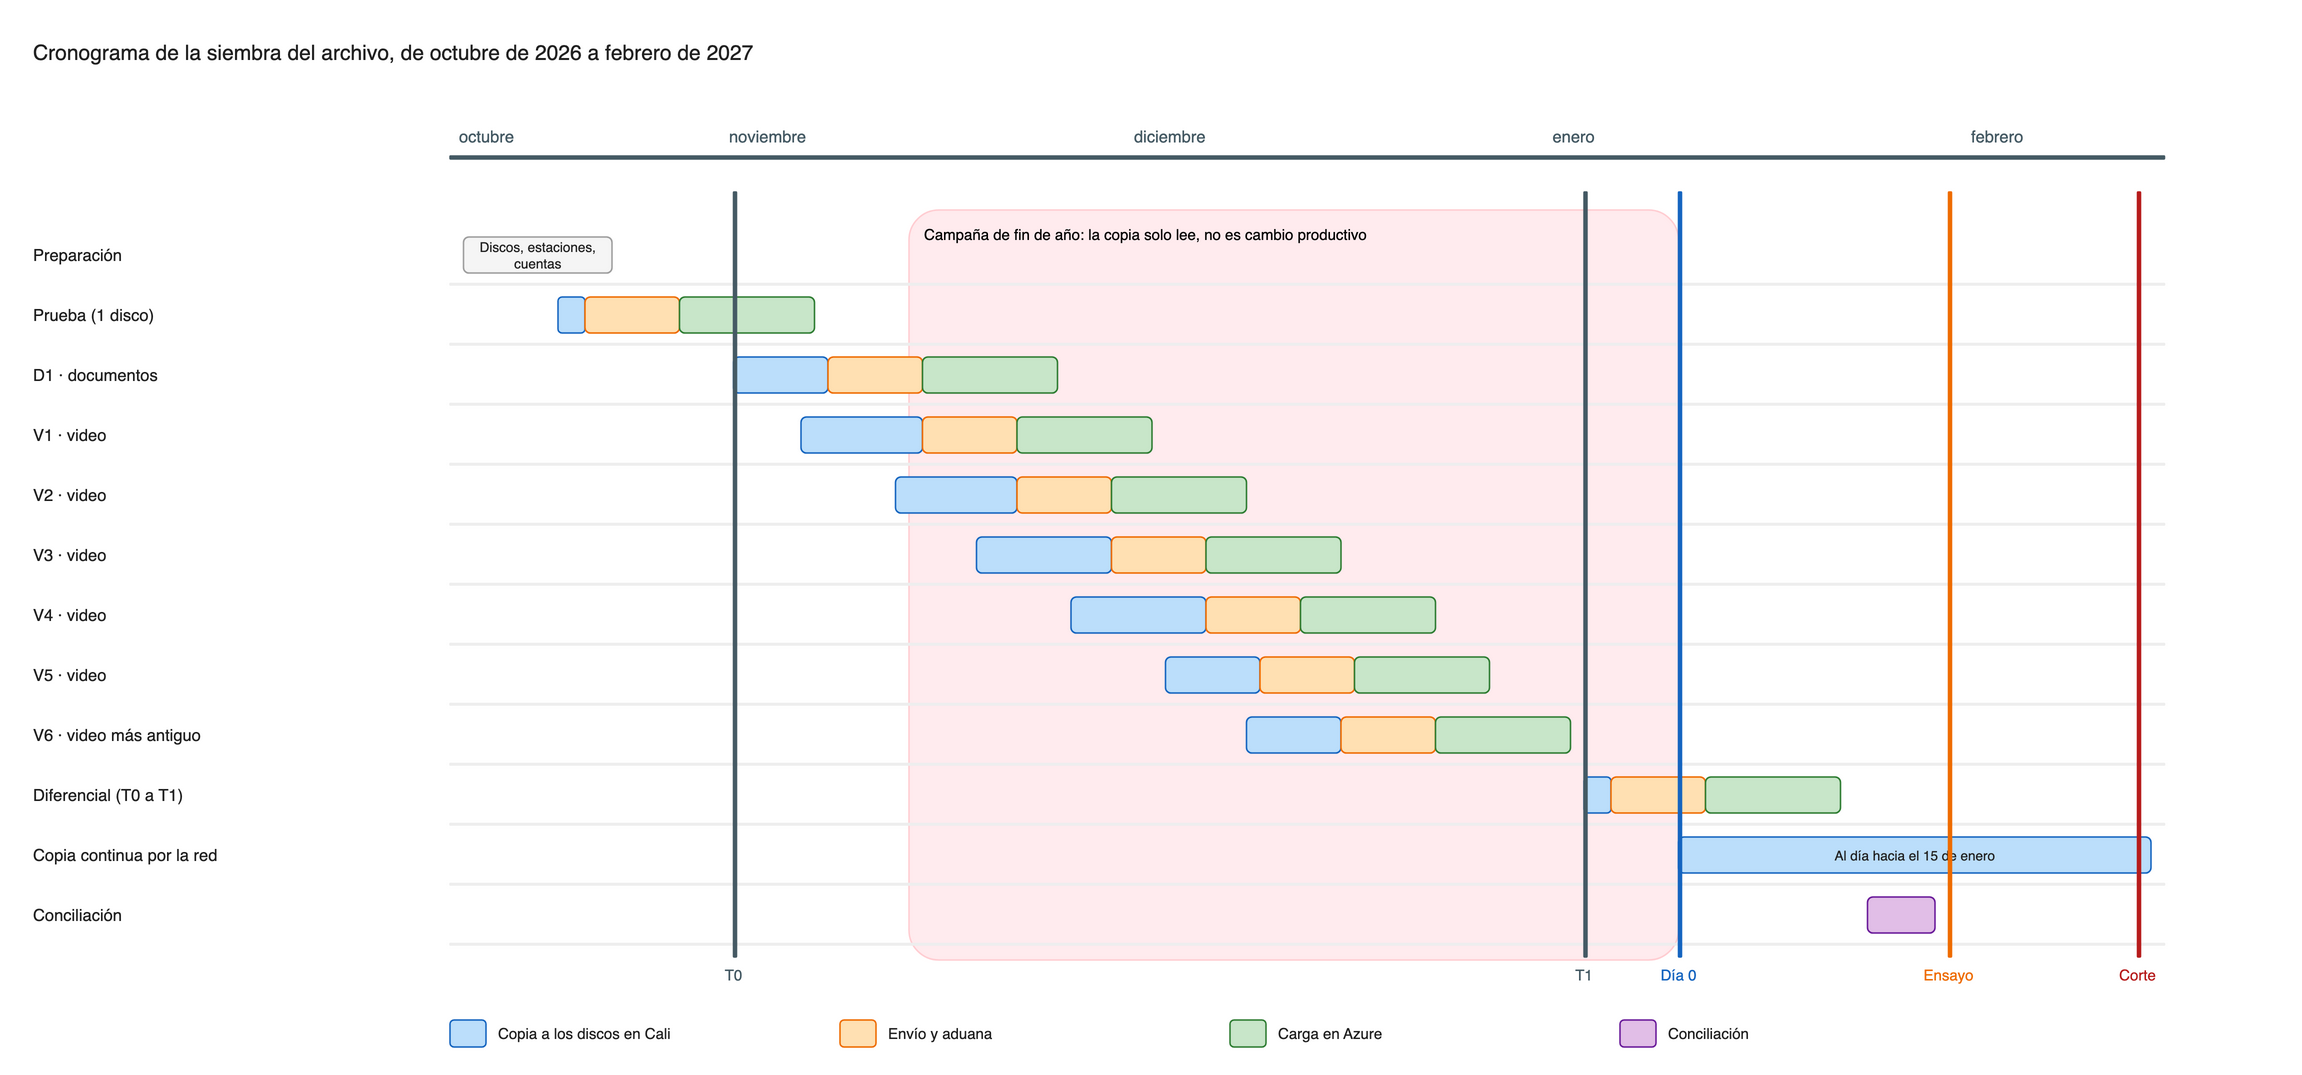

The diagram above was exported from draw.io. Its source (the exported page's mxGraphModel, read from the mxfile embedded in the PNG):
<mxGraphModel adaptiveColors="auto" grid="0" page="0">
  <root>
    <mxCell id="0" />
    <mxCell id="1" parent="0" />
    <mxCell id="t1" value="Cronograma de la siembra del archivo, de octubre de 2026 a febrero de 2027" style="text;html=1;whiteSpace=wrap;align=left;verticalAlign=middle;fontSize=14;fontColor=#212121;fillColor=none;" vertex="1" parent="1">
      <mxGeometry x="20" y="-20" width="1500" height="30" as="geometry" />
    </mxCell>
    <mxCell id="z2" value="Campaña de fin de año: la copia solo lee, no es cambio productivo" style="rounded=1;arcSize=4;whiteSpace=wrap;html=1;fillColor=#FFEBEE;strokeColor=#FFCDD2;verticalAlign=top;align=left;spacingLeft=8;spacingTop=4;fontSize=10;" vertex="1" parent="1">
      <mxGeometry x="606" y="100" width="513" height="500" as="geometry" />
    </mxCell>
    <mxCell id="b3" value="" style="rounded=1;whiteSpace=wrap;html=1;fillColor=#455A64;strokeColor=#455A64;fontSize=11;fontColor=#212121;" vertex="1" parent="1">
      <mxGeometry x="300" y="40" width="0" height="0" as="geometry" />
    </mxCell>
    <mxCell id="t4" value="octubre" style="text;html=1;whiteSpace=wrap;align=left;verticalAlign=middle;fontSize=11;fontColor=#455A64;fillColor=none;" vertex="1" parent="1">
      <mxGeometry x="304" y="40" width="120" height="22" as="geometry" />
    </mxCell>
    <mxCell id="b5" value="" style="rounded=1;whiteSpace=wrap;html=1;fillColor=#455A64;strokeColor=#455A64;fontSize=11;fontColor=#212121;" vertex="1" parent="1">
      <mxGeometry x="480" y="40" width="6" height="0" as="geometry" />
    </mxCell>
    <mxCell id="t6" value="noviembre" style="text;html=1;whiteSpace=wrap;align=left;verticalAlign=middle;fontSize=11;fontColor=#455A64;fillColor=none;" vertex="1" parent="1">
      <mxGeometry x="484" y="40" width="120" height="22" as="geometry" />
    </mxCell>
    <mxCell id="b7" value="" style="rounded=1;whiteSpace=wrap;html=1;fillColor=#455A64;strokeColor=#455A64;fontSize=11;fontColor=#212121;" vertex="1" parent="1">
      <mxGeometry x="750" y="40" width="6" height="0" as="geometry" />
    </mxCell>
    <mxCell id="t8" value="diciembre" style="text;html=1;whiteSpace=wrap;align=left;verticalAlign=middle;fontSize=11;fontColor=#455A64;fillColor=none;" vertex="1" parent="1">
      <mxGeometry x="754" y="40" width="120" height="22" as="geometry" />
    </mxCell>
    <mxCell id="b9" value="" style="rounded=1;whiteSpace=wrap;html=1;fillColor=#455A64;strokeColor=#455A64;fontSize=11;fontColor=#212121;" vertex="1" parent="1">
      <mxGeometry x="1029" y="40" width="6" height="0" as="geometry" />
    </mxCell>
    <mxCell id="t10" value="enero" style="text;html=1;whiteSpace=wrap;align=left;verticalAlign=middle;fontSize=11;fontColor=#455A64;fillColor=none;" vertex="1" parent="1">
      <mxGeometry x="1033" y="40" width="120" height="22" as="geometry" />
    </mxCell>
    <mxCell id="b11" value="" style="rounded=1;whiteSpace=wrap;html=1;fillColor=#455A64;strokeColor=#455A64;fontSize=11;fontColor=#212121;" vertex="1" parent="1">
      <mxGeometry x="1308" y="40" width="6" height="0" as="geometry" />
    </mxCell>
    <mxCell id="t12" value="febrero" style="text;html=1;whiteSpace=wrap;align=left;verticalAlign=middle;fontSize=11;fontColor=#455A64;fillColor=none;" vertex="1" parent="1">
      <mxGeometry x="1312" y="40" width="120" height="22" as="geometry" />
    </mxCell>
    <mxCell id="b13" value="" style="rounded=1;whiteSpace=wrap;html=1;fillColor=#455A64;strokeColor=#455A64;fontSize=11;fontColor=#212121;" vertex="1" parent="1">
      <mxGeometry x="300" y="64" width="1143" height="2" as="geometry" />
    </mxCell>
    <mxCell id="t14" value="Preparación" style="text;html=1;whiteSpace=wrap;align=left;verticalAlign=middle;fontSize=11;fontColor=#212121;fillColor=none;" vertex="1" parent="1">
      <mxGeometry x="20" y="110" width="270" height="40" as="geometry" />
    </mxCell>
    <mxCell id="b15" value="" style="rounded=1;whiteSpace=wrap;html=1;fillColor=#EEEEEE;strokeColor=#EEEEEE;fontSize=11;fontColor=#212121;" vertex="1" parent="1">
      <mxGeometry x="300" y="149" width="1143" height="1" as="geometry" />
    </mxCell>
    <mxCell id="t16" value="Prueba (1 disco)" style="text;html=1;whiteSpace=wrap;align=left;verticalAlign=middle;fontSize=11;fontColor=#212121;fillColor=none;" vertex="1" parent="1">
      <mxGeometry x="20" y="150" width="270" height="40" as="geometry" />
    </mxCell>
    <mxCell id="b17" value="" style="rounded=1;whiteSpace=wrap;html=1;fillColor=#EEEEEE;strokeColor=#EEEEEE;fontSize=11;fontColor=#212121;" vertex="1" parent="1">
      <mxGeometry x="300" y="189" width="1143" height="1" as="geometry" />
    </mxCell>
    <mxCell id="t18" value="D1 · documentos" style="text;html=1;whiteSpace=wrap;align=left;verticalAlign=middle;fontSize=11;fontColor=#212121;fillColor=none;" vertex="1" parent="1">
      <mxGeometry x="20" y="190" width="270" height="40" as="geometry" />
    </mxCell>
    <mxCell id="b19" value="" style="rounded=1;whiteSpace=wrap;html=1;fillColor=#EEEEEE;strokeColor=#EEEEEE;fontSize=11;fontColor=#212121;" vertex="1" parent="1">
      <mxGeometry x="300" y="229" width="1143" height="1" as="geometry" />
    </mxCell>
    <mxCell id="t20" value="V1 · video" style="text;html=1;whiteSpace=wrap;align=left;verticalAlign=middle;fontSize=11;fontColor=#212121;fillColor=none;" vertex="1" parent="1">
      <mxGeometry x="20" y="230" width="270" height="40" as="geometry" />
    </mxCell>
    <mxCell id="b21" value="" style="rounded=1;whiteSpace=wrap;html=1;fillColor=#EEEEEE;strokeColor=#EEEEEE;fontSize=11;fontColor=#212121;" vertex="1" parent="1">
      <mxGeometry x="300" y="269" width="1143" height="1" as="geometry" />
    </mxCell>
    <mxCell id="t22" value="V2 · video" style="text;html=1;whiteSpace=wrap;align=left;verticalAlign=middle;fontSize=11;fontColor=#212121;fillColor=none;" vertex="1" parent="1">
      <mxGeometry x="20" y="270" width="270" height="40" as="geometry" />
    </mxCell>
    <mxCell id="b23" value="" style="rounded=1;whiteSpace=wrap;html=1;fillColor=#EEEEEE;strokeColor=#EEEEEE;fontSize=11;fontColor=#212121;" vertex="1" parent="1">
      <mxGeometry x="300" y="309" width="1143" height="1" as="geometry" />
    </mxCell>
    <mxCell id="t24" value="V3 · video" style="text;html=1;whiteSpace=wrap;align=left;verticalAlign=middle;fontSize=11;fontColor=#212121;fillColor=none;" vertex="1" parent="1">
      <mxGeometry x="20" y="310" width="270" height="40" as="geometry" />
    </mxCell>
    <mxCell id="b25" value="" style="rounded=1;whiteSpace=wrap;html=1;fillColor=#EEEEEE;strokeColor=#EEEEEE;fontSize=11;fontColor=#212121;" vertex="1" parent="1">
      <mxGeometry x="300" y="349" width="1143" height="1" as="geometry" />
    </mxCell>
    <mxCell id="t26" value="V4 · video" style="text;html=1;whiteSpace=wrap;align=left;verticalAlign=middle;fontSize=11;fontColor=#212121;fillColor=none;" vertex="1" parent="1">
      <mxGeometry x="20" y="350" width="270" height="40" as="geometry" />
    </mxCell>
    <mxCell id="b27" value="" style="rounded=1;whiteSpace=wrap;html=1;fillColor=#EEEEEE;strokeColor=#EEEEEE;fontSize=11;fontColor=#212121;" vertex="1" parent="1">
      <mxGeometry x="300" y="389" width="1143" height="1" as="geometry" />
    </mxCell>
    <mxCell id="t28" value="V5 · video" style="text;html=1;whiteSpace=wrap;align=left;verticalAlign=middle;fontSize=11;fontColor=#212121;fillColor=none;" vertex="1" parent="1">
      <mxGeometry x="20" y="390" width="270" height="40" as="geometry" />
    </mxCell>
    <mxCell id="b29" value="" style="rounded=1;whiteSpace=wrap;html=1;fillColor=#EEEEEE;strokeColor=#EEEEEE;fontSize=11;fontColor=#212121;" vertex="1" parent="1">
      <mxGeometry x="300" y="429" width="1143" height="1" as="geometry" />
    </mxCell>
    <mxCell id="t30" value="V6 · video más antiguo" style="text;html=1;whiteSpace=wrap;align=left;verticalAlign=middle;fontSize=11;fontColor=#212121;fillColor=none;" vertex="1" parent="1">
      <mxGeometry x="20" y="430" width="270" height="40" as="geometry" />
    </mxCell>
    <mxCell id="b31" value="" style="rounded=1;whiteSpace=wrap;html=1;fillColor=#EEEEEE;strokeColor=#EEEEEE;fontSize=11;fontColor=#212121;" vertex="1" parent="1">
      <mxGeometry x="300" y="469" width="1143" height="1" as="geometry" />
    </mxCell>
    <mxCell id="t32" value="Diferencial (T0 a T1)" style="text;html=1;whiteSpace=wrap;align=left;verticalAlign=middle;fontSize=11;fontColor=#212121;fillColor=none;" vertex="1" parent="1">
      <mxGeometry x="20" y="470" width="270" height="40" as="geometry" />
    </mxCell>
    <mxCell id="b33" value="" style="rounded=1;whiteSpace=wrap;html=1;fillColor=#EEEEEE;strokeColor=#EEEEEE;fontSize=11;fontColor=#212121;" vertex="1" parent="1">
      <mxGeometry x="300" y="509" width="1143" height="1" as="geometry" />
    </mxCell>
    <mxCell id="t34" value="Copia continua por la red" style="text;html=1;whiteSpace=wrap;align=left;verticalAlign=middle;fontSize=11;fontColor=#212121;fillColor=none;" vertex="1" parent="1">
      <mxGeometry x="20" y="510" width="270" height="40" as="geometry" />
    </mxCell>
    <mxCell id="b35" value="" style="rounded=1;whiteSpace=wrap;html=1;fillColor=#EEEEEE;strokeColor=#EEEEEE;fontSize=11;fontColor=#212121;" vertex="1" parent="1">
      <mxGeometry x="300" y="549" width="1143" height="1" as="geometry" />
    </mxCell>
    <mxCell id="t36" value="Conciliación" style="text;html=1;whiteSpace=wrap;align=left;verticalAlign=middle;fontSize=11;fontColor=#212121;fillColor=none;" vertex="1" parent="1">
      <mxGeometry x="20" y="550" width="270" height="40" as="geometry" />
    </mxCell>
    <mxCell id="b37" value="" style="rounded=1;whiteSpace=wrap;html=1;fillColor=#EEEEEE;strokeColor=#EEEEEE;fontSize=11;fontColor=#212121;" vertex="1" parent="1">
      <mxGeometry x="300" y="589" width="1143" height="1" as="geometry" />
    </mxCell>
    <mxCell id="b38" value="Discos, estaciones, cuentas" style="rounded=1;whiteSpace=wrap;html=1;fillColor=#F5F5F5;strokeColor=#9E9E9E;fontSize=9;fontColor=#212121;" vertex="1" parent="1">
      <mxGeometry x="309" y="118" width="99" height="24" as="geometry" />
    </mxCell>
    <mxCell id="b39" value="" style="rounded=1;whiteSpace=wrap;html=1;fillColor=#BBDEFB;strokeColor=#1565C0;fontSize=9;fontColor=#212121;" vertex="1" parent="1">
      <mxGeometry x="372" y="158" width="18" height="24" as="geometry" />
    </mxCell>
    <mxCell id="b40" value="" style="rounded=1;whiteSpace=wrap;html=1;fillColor=#FFE0B2;strokeColor=#EF6C00;fontSize=9;fontColor=#212121;" vertex="1" parent="1">
      <mxGeometry x="390" y="158" width="63" height="24" as="geometry" />
    </mxCell>
    <mxCell id="b41" value="" style="rounded=1;whiteSpace=wrap;html=1;fillColor=#C8E6C9;strokeColor=#2E7D32;fontSize=9;fontColor=#212121;" vertex="1" parent="1">
      <mxGeometry x="453" y="158" width="90" height="24" as="geometry" />
    </mxCell>
    <mxCell id="b42" value="" style="rounded=1;whiteSpace=wrap;html=1;fillColor=#BBDEFB;strokeColor=#1565C0;fontSize=9;fontColor=#212121;" vertex="1" parent="1">
      <mxGeometry x="489" y="198" width="63" height="24" as="geometry" />
    </mxCell>
    <mxCell id="b43" value="" style="rounded=1;whiteSpace=wrap;html=1;fillColor=#FFE0B2;strokeColor=#EF6C00;fontSize=9;fontColor=#212121;" vertex="1" parent="1">
      <mxGeometry x="552" y="198" width="63" height="24" as="geometry" />
    </mxCell>
    <mxCell id="b44" value="" style="rounded=1;whiteSpace=wrap;html=1;fillColor=#C8E6C9;strokeColor=#2E7D32;fontSize=9;fontColor=#212121;" vertex="1" parent="1">
      <mxGeometry x="615" y="198" width="90" height="24" as="geometry" />
    </mxCell>
    <mxCell id="b45" value="" style="rounded=1;whiteSpace=wrap;html=1;fillColor=#BBDEFB;strokeColor=#1565C0;fontSize=9;fontColor=#212121;" vertex="1" parent="1">
      <mxGeometry x="534" y="238" width="81" height="24" as="geometry" />
    </mxCell>
    <mxCell id="b46" value="" style="rounded=1;whiteSpace=wrap;html=1;fillColor=#FFE0B2;strokeColor=#EF6C00;fontSize=9;fontColor=#212121;" vertex="1" parent="1">
      <mxGeometry x="615" y="238" width="63" height="24" as="geometry" />
    </mxCell>
    <mxCell id="b47" value="" style="rounded=1;whiteSpace=wrap;html=1;fillColor=#C8E6C9;strokeColor=#2E7D32;fontSize=9;fontColor=#212121;" vertex="1" parent="1">
      <mxGeometry x="678" y="238" width="90" height="24" as="geometry" />
    </mxCell>
    <mxCell id="b48" value="" style="rounded=1;whiteSpace=wrap;html=1;fillColor=#BBDEFB;strokeColor=#1565C0;fontSize=9;fontColor=#212121;" vertex="1" parent="1">
      <mxGeometry x="597" y="278" width="81" height="24" as="geometry" />
    </mxCell>
    <mxCell id="b49" value="" style="rounded=1;whiteSpace=wrap;html=1;fillColor=#FFE0B2;strokeColor=#EF6C00;fontSize=9;fontColor=#212121;" vertex="1" parent="1">
      <mxGeometry x="678" y="278" width="63" height="24" as="geometry" />
    </mxCell>
    <mxCell id="b50" value="" style="rounded=1;whiteSpace=wrap;html=1;fillColor=#C8E6C9;strokeColor=#2E7D32;fontSize=9;fontColor=#212121;" vertex="1" parent="1">
      <mxGeometry x="741" y="278" width="90" height="24" as="geometry" />
    </mxCell>
    <mxCell id="b51" value="" style="rounded=1;whiteSpace=wrap;html=1;fillColor=#BBDEFB;strokeColor=#1565C0;fontSize=9;fontColor=#212121;" vertex="1" parent="1">
      <mxGeometry x="651" y="318" width="90" height="24" as="geometry" />
    </mxCell>
    <mxCell id="b52" value="" style="rounded=1;whiteSpace=wrap;html=1;fillColor=#FFE0B2;strokeColor=#EF6C00;fontSize=9;fontColor=#212121;" vertex="1" parent="1">
      <mxGeometry x="741" y="318" width="63" height="24" as="geometry" />
    </mxCell>
    <mxCell id="b53" value="" style="rounded=1;whiteSpace=wrap;html=1;fillColor=#C8E6C9;strokeColor=#2E7D32;fontSize=9;fontColor=#212121;" vertex="1" parent="1">
      <mxGeometry x="804" y="318" width="90" height="24" as="geometry" />
    </mxCell>
    <mxCell id="b54" value="" style="rounded=1;whiteSpace=wrap;html=1;fillColor=#BBDEFB;strokeColor=#1565C0;fontSize=9;fontColor=#212121;" vertex="1" parent="1">
      <mxGeometry x="714" y="358" width="90" height="24" as="geometry" />
    </mxCell>
    <mxCell id="b55" value="" style="rounded=1;whiteSpace=wrap;html=1;fillColor=#FFE0B2;strokeColor=#EF6C00;fontSize=9;fontColor=#212121;" vertex="1" parent="1">
      <mxGeometry x="804" y="358" width="63" height="24" as="geometry" />
    </mxCell>
    <mxCell id="b56" value="" style="rounded=1;whiteSpace=wrap;html=1;fillColor=#C8E6C9;strokeColor=#2E7D32;fontSize=9;fontColor=#212121;" vertex="1" parent="1">
      <mxGeometry x="867" y="358" width="90" height="24" as="geometry" />
    </mxCell>
    <mxCell id="b57" value="" style="rounded=1;whiteSpace=wrap;html=1;fillColor=#BBDEFB;strokeColor=#1565C0;fontSize=9;fontColor=#212121;" vertex="1" parent="1">
      <mxGeometry x="777" y="398" width="63" height="24" as="geometry" />
    </mxCell>
    <mxCell id="b58" value="" style="rounded=1;whiteSpace=wrap;html=1;fillColor=#FFE0B2;strokeColor=#EF6C00;fontSize=9;fontColor=#212121;" vertex="1" parent="1">
      <mxGeometry x="840" y="398" width="63" height="24" as="geometry" />
    </mxCell>
    <mxCell id="b59" value="" style="rounded=1;whiteSpace=wrap;html=1;fillColor=#C8E6C9;strokeColor=#2E7D32;fontSize=9;fontColor=#212121;" vertex="1" parent="1">
      <mxGeometry x="903" y="398" width="90" height="24" as="geometry" />
    </mxCell>
    <mxCell id="b60" value="" style="rounded=1;whiteSpace=wrap;html=1;fillColor=#BBDEFB;strokeColor=#1565C0;fontSize=9;fontColor=#212121;" vertex="1" parent="1">
      <mxGeometry x="831" y="438" width="63" height="24" as="geometry" />
    </mxCell>
    <mxCell id="b61" value="" style="rounded=1;whiteSpace=wrap;html=1;fillColor=#FFE0B2;strokeColor=#EF6C00;fontSize=9;fontColor=#212121;" vertex="1" parent="1">
      <mxGeometry x="894" y="438" width="63" height="24" as="geometry" />
    </mxCell>
    <mxCell id="b62" value="" style="rounded=1;whiteSpace=wrap;html=1;fillColor=#C8E6C9;strokeColor=#2E7D32;fontSize=9;fontColor=#212121;" vertex="1" parent="1">
      <mxGeometry x="957" y="438" width="90" height="24" as="geometry" />
    </mxCell>
    <mxCell id="b63" value="" style="rounded=1;whiteSpace=wrap;html=1;fillColor=#BBDEFB;strokeColor=#1565C0;fontSize=9;fontColor=#212121;" vertex="1" parent="1">
      <mxGeometry x="1056" y="478" width="18" height="24" as="geometry" />
    </mxCell>
    <mxCell id="b64" value="" style="rounded=1;whiteSpace=wrap;html=1;fillColor=#FFE0B2;strokeColor=#EF6C00;fontSize=9;fontColor=#212121;" vertex="1" parent="1">
      <mxGeometry x="1074" y="478" width="63" height="24" as="geometry" />
    </mxCell>
    <mxCell id="b65" value="" style="rounded=1;whiteSpace=wrap;html=1;fillColor=#C8E6C9;strokeColor=#2E7D32;fontSize=9;fontColor=#212121;" vertex="1" parent="1">
      <mxGeometry x="1137" y="478" width="90" height="24" as="geometry" />
    </mxCell>
    <mxCell id="b66" value="Al día hacia el 15 de enero" style="rounded=1;whiteSpace=wrap;html=1;fillColor=#BBDEFB;strokeColor=#1565C0;fontSize=9;fontColor=#212121;" vertex="1" parent="1">
      <mxGeometry x="1119" y="518" width="315" height="24" as="geometry" />
    </mxCell>
    <mxCell id="b67" value="" style="rounded=1;whiteSpace=wrap;html=1;fillColor=#E1BEE7;strokeColor=#6A1B9A;fontSize=9;fontColor=#212121;" vertex="1" parent="1">
      <mxGeometry x="1245" y="558" width="45" height="24" as="geometry" />
    </mxCell>
    <mxCell id="b68" value="" style="rounded=1;whiteSpace=wrap;html=1;fillColor=#455A64;strokeColor=#455A64;fontSize=11;fontColor=#212121;" vertex="1" parent="1">
      <mxGeometry x="489" y="88" width="2" height="510" as="geometry" />
    </mxCell>
    <mxCell id="t69" value="T0" style="text;html=1;whiteSpace=wrap;align=center;verticalAlign=middle;fontSize=10;fontColor=#455A64;fillColor=none;" vertex="1" parent="1">
      <mxGeometry x="449" y="600" width="80" height="20" as="geometry" />
    </mxCell>
    <mxCell id="b70" value="" style="rounded=1;whiteSpace=wrap;html=1;fillColor=#455A64;strokeColor=#455A64;fontSize=11;fontColor=#212121;" vertex="1" parent="1">
      <mxGeometry x="1056" y="88" width="2" height="510" as="geometry" />
    </mxCell>
    <mxCell id="t71" value="T1" style="text;html=1;whiteSpace=wrap;align=center;verticalAlign=middle;fontSize=10;fontColor=#455A64;fillColor=none;" vertex="1" parent="1">
      <mxGeometry x="1016" y="600" width="80" height="20" as="geometry" />
    </mxCell>
    <mxCell id="b72" value="" style="rounded=1;whiteSpace=wrap;html=1;fillColor=#1565C0;strokeColor=#1565C0;fontSize=11;fontColor=#212121;" vertex="1" parent="1">
      <mxGeometry x="1119" y="88" width="2" height="510" as="geometry" />
    </mxCell>
    <mxCell id="t73" value="Día 0" style="text;html=1;whiteSpace=wrap;align=center;verticalAlign=middle;fontSize=10;fontColor=#1565C0;fillColor=none;" vertex="1" parent="1">
      <mxGeometry x="1079" y="600" width="80" height="20" as="geometry" />
    </mxCell>
    <mxCell id="b74" value="" style="rounded=1;whiteSpace=wrap;html=1;fillColor=#EF6C00;strokeColor=#EF6C00;fontSize=11;fontColor=#212121;" vertex="1" parent="1">
      <mxGeometry x="1299" y="88" width="2" height="510" as="geometry" />
    </mxCell>
    <mxCell id="t75" value="Ensayo" style="text;html=1;whiteSpace=wrap;align=center;verticalAlign=middle;fontSize=10;fontColor=#EF6C00;fillColor=none;" vertex="1" parent="1">
      <mxGeometry x="1259" y="600" width="80" height="20" as="geometry" />
    </mxCell>
    <mxCell id="b76" value="" style="rounded=1;whiteSpace=wrap;html=1;fillColor=#B71C1C;strokeColor=#B71C1C;fontSize=11;fontColor=#212121;" vertex="1" parent="1">
      <mxGeometry x="1425" y="88" width="2" height="510" as="geometry" />
    </mxCell>
    <mxCell id="t77" value="Corte" style="text;html=1;whiteSpace=wrap;align=center;verticalAlign=middle;fontSize=10;fontColor=#B71C1C;fillColor=none;" vertex="1" parent="1">
      <mxGeometry x="1385" y="600" width="80" height="20" as="geometry" />
    </mxCell>
    <mxCell id="b78" value="" style="rounded=1;whiteSpace=wrap;html=1;fillColor=#BBDEFB;strokeColor=#1565C0;fontSize=11;fontColor=#212121;" vertex="1" parent="1">
      <mxGeometry x="300" y="640" width="24" height="18" as="geometry" />
    </mxCell>
    <mxCell id="t79" value="Copia a los discos en Cali" style="text;html=1;whiteSpace=wrap;align=left;verticalAlign=middle;fontSize=10;fontColor=#212121;fillColor=none;" vertex="1" parent="1">
      <mxGeometry x="330" y="636" width="220" height="26" as="geometry" />
    </mxCell>
    <mxCell id="b80" value="" style="rounded=1;whiteSpace=wrap;html=1;fillColor=#FFE0B2;strokeColor=#EF6C00;fontSize=11;fontColor=#212121;" vertex="1" parent="1">
      <mxGeometry x="560" y="640" width="24" height="18" as="geometry" />
    </mxCell>
    <mxCell id="t81" value="Envío y aduana" style="text;html=1;whiteSpace=wrap;align=left;verticalAlign=middle;fontSize=10;fontColor=#212121;fillColor=none;" vertex="1" parent="1">
      <mxGeometry x="590" y="636" width="220" height="26" as="geometry" />
    </mxCell>
    <mxCell id="b82" value="" style="rounded=1;whiteSpace=wrap;html=1;fillColor=#C8E6C9;strokeColor=#2E7D32;fontSize=11;fontColor=#212121;" vertex="1" parent="1">
      <mxGeometry x="820" y="640" width="24" height="18" as="geometry" />
    </mxCell>
    <mxCell id="t83" value="Carga en Azure" style="text;html=1;whiteSpace=wrap;align=left;verticalAlign=middle;fontSize=10;fontColor=#212121;fillColor=none;" vertex="1" parent="1">
      <mxGeometry x="850" y="636" width="220" height="26" as="geometry" />
    </mxCell>
    <mxCell id="b84" value="" style="rounded=1;whiteSpace=wrap;html=1;fillColor=#E1BEE7;strokeColor=#6A1B9A;fontSize=11;fontColor=#212121;" vertex="1" parent="1">
      <mxGeometry x="1080" y="640" width="24" height="18" as="geometry" />
    </mxCell>
    <mxCell id="t85" value="Conciliación" style="text;html=1;whiteSpace=wrap;align=left;verticalAlign=middle;fontSize=10;fontColor=#212121;fillColor=none;" vertex="1" parent="1">
      <mxGeometry x="1110" y="636" width="220" height="26" as="geometry" />
    </mxCell>
  </root>
</mxGraphModel>